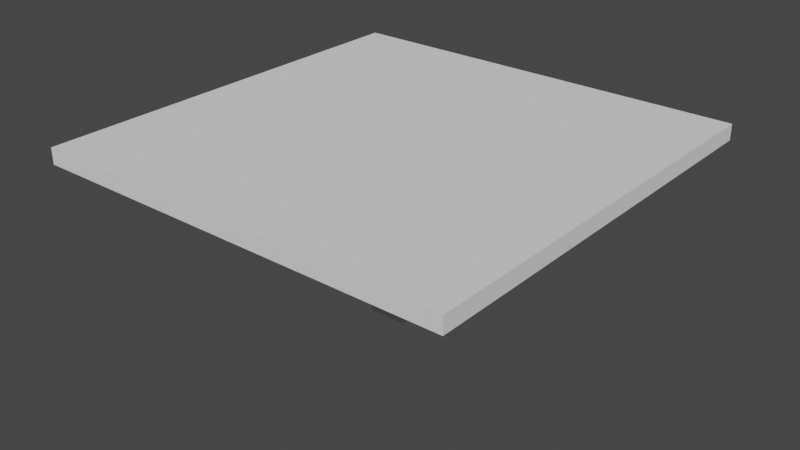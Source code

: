 # Source: Table.blend  (saved by Blender 3.4.6; exported with 4.5.12 LTS)
import bpy
from mathutils import Matrix  # noqa: F401  (used for matrix-valued properties, if any)

bpy.ops.wm.read_factory_settings(use_empty=True)
scene = bpy.context.scene
scene.name = 'Scene'

# ---- collections
col_collection = bpy.data.collections.new('Collection'); scene.collection.children.link(col_collection)

# ---- world
world_world = bpy.data.worlds.new('World'); scene.world = world_world
world_world.use_nodes = True; world_world.node_tree.nodes.clear()
_N = world_world.node_tree.nodes; _L = world_world.node_tree.links
n0 = _N.new('ShaderNodeOutputWorld'); n0.name = 'World Output'; n0.location = (300, 300)
n1 = _N.new('ShaderNodeBackground'); n1.name = 'Background'; n1.location = (10, 300)
n1.inputs[0].default_value = (0.05088, 0.05088, 0.05088, 1.0)
_L.new(n1.outputs[0], n0.inputs[0])
n0.is_active_output = True
world_world.color = (0.05088, 0.05088, 0.05088)
world_world.use_sun_shadow = False
world_world.sun_shadow_jitter_overblur = 0.0

# ---- meshes
me_x = bpy.data.meshes.new('Куб')
me_x.from_pydata([(-0.8592, -0.8782, -2.479), (-0.8592, -0.8782, 2.479), (-0.8592, 0.8782, -2.479), (-0.8592, 0.8782, 2.479), (0.8592, -0.8782, -2.479), (0.8592, -0.8782, 2.479), (0.8592, 0.8782, -2.479), (0.8592, 0.8782, 2.479)], [], [(0, 1, 3, 2), (2, 3, 7, 6), (6, 7, 5, 4), (4, 5, 1, 0), (2, 6, 4, 0), (7, 3, 1, 5)])
_uv = me_x.uv_layers.new(name='UVКарта')
_uv.uv.foreach_set('vector', [0.375, 0.0, 0.625, 0.0, 0.625, 0.25, 0.375, 0.25, 0.375, 0.25, 0.625, 0.25, 0.625, 0.5, 0.375, 0.5, 0.375, 0.5, 0.625, 0.5, 0.625, 0.75, 0.375, 0.75, 0.375, 0.75, 0.625, 0.75, 0.625, 1.0, 0.375, 1.0, 0.125, 0.5, 0.375, 0.5, 0.375, 0.75, 0.125, 0.75, 0.625, 0.5, 0.875, 0.5, 0.875, 0.75, 0.625, 0.75])
me_x.update()
me_001 = bpy.data.meshes.new('Куб.001')
me_001.from_pydata([(-1.37, -1.302, -0.1502), (-1.37, -1.302, 0.1502), (-1.37, 1.302, -0.1502), (-1.37, 1.302, 0.1502), (1.37, -1.302, -0.1502), (1.37, -1.302, 0.1502), (1.37, 1.302, -0.1502), (1.37, 1.302, 0.1502)], [], [(0, 1, 3, 2), (2, 3, 7, 6), (6, 7, 5, 4), (4, 5, 1, 0), (2, 6, 4, 0), (7, 3, 1, 5)])
_uv = me_001.uv_layers.new(name='UVКарта')
_uv.uv.foreach_set('vector', [0.375, 0.0, 0.625, 0.0, 0.625, 0.25, 0.375, 0.25, 0.375, 0.25, 0.625, 0.25, 0.625, 0.5, 0.375, 0.5, 0.375, 0.5, 0.625, 0.5, 0.625, 0.75, 0.375, 0.75, 0.375, 0.75, 0.625, 0.75, 0.625, 1.0, 0.375, 1.0, 0.125, 0.5, 0.375, 0.5, 0.375, 0.75, 0.125, 0.75, 0.625, 0.5, 0.875, 0.5, 0.875, 0.75, 0.625, 0.75])
me_001.update()

# ---- objects
ob_x = bpy.data.objects.new('Куб', me_x)
ob_001 = bpy.data.objects.new('Куб.001', me_001)

# ---- transforms, parenting, visibility, modifiers, constraints
ob_x.location = (0.01334, -0.003795, 1.534)
ob_x.rotation_euler = (-3.142, -0.0, 0.0)
ob_x.scale = (0.4185, 0.4185, 0.6427)
ob_001.location = (0.0005057, 0.00287, 3.121)
ob_001.rotation_euler = (8.742e-08, -0.0, 3.142)
ob_001.scale = (-2.92, 3.064, 1.0)

# ---- collection membership
col_collection.objects.link(ob_x)
col_collection.objects.link(ob_001)

# ---- scene / render settings (as saved in the file)
scene.frame_start = 1; scene.frame_end = 250; scene.frame_set(0)
scene.render.engine = 'BLENDER_EEVEE_NEXT'
scene.cycles.sampling_pattern = 'TABULATED_SOBOL'
scene.cycles.use_light_tree = False
scene.view_settings.view_transform = 'Filmic'
bpy.context.view_layer.update()

# ---- added for rendering (the .blend has no active camera and no usable light): camera, sun
cam_auto = bpy.data.cameras.new('AutoCamera')
cam_auto.lens = 50.0
cam_auto.sensor_width = 36.0
cam_auto.clip_end = 1000.0
ob_auto_camera = bpy.data.objects.new('AutoCamera', cam_auto)
scene.collection.objects.link(ob_auto_camera)
ob_auto_camera.location = (10.9018, -13.0787, 10.3273)
ob_auto_camera.rotation_euler = (1.09748, -7.21219e-08, 0.694738)
scene.camera = ob_auto_camera
light_auto_sun = bpy.data.lights.new('AutoSun', 'SUN')
light_auto_sun.energy = 3.0
light_auto_sun.angle = 0.0523599
ob_auto_sun = bpy.data.objects.new('AutoSun', light_auto_sun)
scene.collection.objects.link(ob_auto_sun)
ob_auto_sun.rotation_euler = (0.872665, 0.174533, 0.523599)
bpy.context.view_layer.update()
